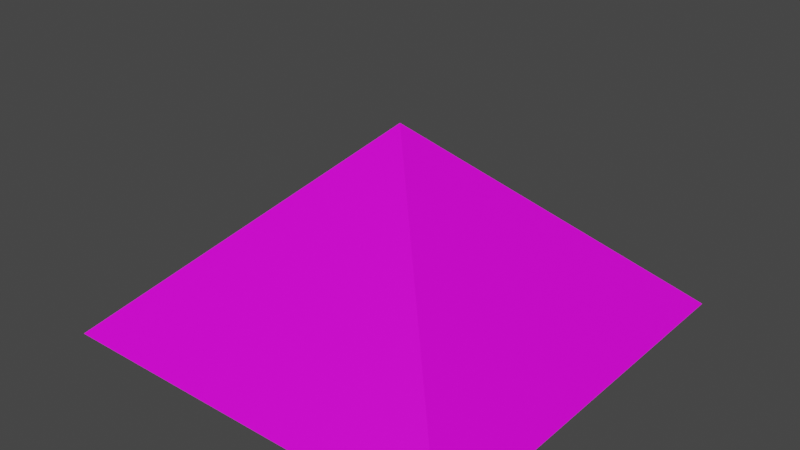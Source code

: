 # Source: pyramid.blend  (saved by Blender 4.4.30; exported with 4.5.12 LTS)
import bpy
from mathutils import Matrix  # noqa: F401  (used for matrix-valued properties, if any)

bpy.ops.wm.read_factory_settings(use_empty=True)
scene = bpy.context.scene
scene.name = 'Scene'

# ---- collections
col_collection = bpy.data.collections.new('Collection'); scene.collection.children.link(col_collection)

# ---- images (referenced by path relative to the original .blend; pixels are not part of the script)
import os
ASSET_DIR = os.environ.get("B2B_ASSET_DIR", "")  # directory of the original .blend (textures are referenced by path, not embedded)
HERE = os.path.dirname(os.path.abspath(__file__))  # packed textures are extracted next to this script under _unpacked/

def load_image(name, relpath, width, height, colorspace="sRGB"):
    """Load a texture the original file referenced (path relative to the .blend, or extracted next to this script)."""
    p = next((c for c in (os.path.join(HERE, relpath), os.path.join(ASSET_DIR, relpath)) if relpath and os.path.exists(c)), "")
    if p:
        img = bpy.data.images.load(p, check_existing=True)
        img.name = name
    else:  # same state as the original file: an image datablock whose file is absent (Cycles renders it pink)
        img = bpy.data.images.new(name, width, height)
        img.source = "FILE"
        img.filepath = "//" + (relpath or name)
    img.colorspace_settings.name = colorspace
    return img
img_vehl1tanktop1_jpg = load_image('vehl1tanktop1.jpg', 'vehl1tanktop1.jpg', 1024, 1024, 'sRGB')

# ---- materials (node trees are filled in below, after node groups)
mat_material = bpy.data.materials.new('Material')
mat_material.alpha_threshold = 0.0
mat_material.use_transparent_shadow = False
mat_material.line_color = (0.0, 0.0, 0.0, 1.0)

# ---- material node trees
mat_material.use_nodes = True; mat_material.node_tree.nodes.clear()
_N = mat_material.node_tree.nodes; _L = mat_material.node_tree.links
n0 = _N.new('ShaderNodeOutputMaterial'); n0.name = 'Material Output'; n0.location = (300, 300)
n1 = _N.new('ShaderNodeBsdfPrincipled'); n1.name = 'Principled BSDF'; n1.location = (10, 300)
n1.distribution = 'GGX'
n1.subsurface_method = 'BURLEY'
n1.inputs[2].default_value = 0.4
n1.inputs[3].default_value = 1.45
n1.inputs[27].default_value = (0.0, 0.0, 0.0, 1.0)
n1.inputs[28].default_value = 1.0
n2 = _N.new('ShaderNodeTexImage'); n2.name = 'Image Texture'; n2.location = (-559, 203)
n2.image = img_vehl1tanktop1_jpg
_L.new(n1.outputs[0], n0.inputs[0])
_L.new(n2.outputs[0], n1.inputs[0])
n0.is_active_output = True

# ---- world
world_world = bpy.data.worlds.new('World'); scene.world = world_world
world_world.use_nodes = True; world_world.node_tree.nodes.clear()
_N = world_world.node_tree.nodes; _L = world_world.node_tree.links
n0 = _N.new('ShaderNodeOutputWorld'); n0.name = 'World Output'; n0.location = (300, 300)
n1 = _N.new('ShaderNodeBackground'); n1.name = 'Background'; n1.location = (10, 300)
n1.inputs[0].default_value = (0.05088, 0.05088, 0.05088, 1.0)
_L.new(n1.outputs[0], n0.inputs[0])
n0.is_active_output = True
world_world.color = (0.05088, 0.05088, 0.05088)
world_world.use_sun_shadow = False
world_world.sun_shadow_jitter_overblur = 0.0

# ---- meshes
me_cube = bpy.data.meshes.new('Cube')
me_cube.from_pydata([(-1.841, -1.841, -0.2235), (0.0, 0.0, 1.536), (-1.841, 1.841, -0.2235), (1.841, -1.841, -0.2235), (1.841, 1.841, -0.2235)], [], [(0, 1, 2), (2, 1, 4), (4, 1, 3), (3, 1, 0), (2, 4, 3, 0)])
_uv = me_cube.uv_layers.new(name='UVMap')
_uv.uv.foreach_set('vector', [0.999, 0.002002, 0.999, 0.499, 0.502, 0.499, 0.002002, 0.999, 0.499, 0.502, 0.499, 0.999, 0.501, 0.498, 0.501, 0.001001, 0.998, 0.001001, 0.498, 0.501, 0.001001, 0.998, 0.001001, 0.501, 0.499, 0.001001, 0.001001, 0.001001, 0.001001, 0.499, 0.499, 0.499])
me_cube.materials.append(mat_material)
me_cube.use_remesh_preserve_volume = False
me_cube.use_remesh_preserve_attributes = False
me_cube.use_mirror_vertex_groups = False
me_cube.update()

# ---- objects
ob_model = bpy.data.objects.new('model', me_cube)

# ---- transforms, parenting, visibility, modifiers, constraints
ob_model.location = (0.0, 0.0, 0.0)
ob_model.lock_rotations_4d = False
ob_model.empty_display_type = 'ARROWS'
ob_model.lineart.crease_threshold = 0.0

# ---- collection membership
col_collection.objects.link(ob_model)

# ---- scene / render settings (as saved in the file)
scene.frame_start = 1; scene.frame_end = 250; scene.frame_set(1)
scene.render.engine = 'BLENDER_EEVEE_NEXT'
scene.cycles.use_denoising = False
scene.cycles.samples = 128
scene.cycles.sampling_pattern = 'TABULATED_SOBOL'
scene.cycles.use_adaptive_sampling = False
scene.cycles.use_light_tree = False
scene.view_settings.view_transform = 'Filmic'
bpy.context.view_layer.update()

# ---- added for rendering (the .blend has no active camera and no usable light): camera, sun
cam_auto = bpy.data.cameras.new('AutoCamera')
cam_auto.lens = 50.0
cam_auto.sensor_width = 36.0
cam_auto.clip_end = 1000.0
ob_auto_camera = bpy.data.objects.new('AutoCamera', cam_auto)
scene.collection.objects.link(ob_auto_camera)
ob_auto_camera.location = (5.08542, -6.10251, 4.72456)
ob_auto_camera.rotation_euler = (1.09748, -7.21219e-08, 0.694738)
scene.camera = ob_auto_camera
light_auto_sun = bpy.data.lights.new('AutoSun', 'SUN')
light_auto_sun.energy = 3.0
light_auto_sun.angle = 0.0523599
ob_auto_sun = bpy.data.objects.new('AutoSun', light_auto_sun)
scene.collection.objects.link(ob_auto_sun)
ob_auto_sun.rotation_euler = (0.872665, 0.174533, 0.523599)
bpy.context.view_layer.update()
